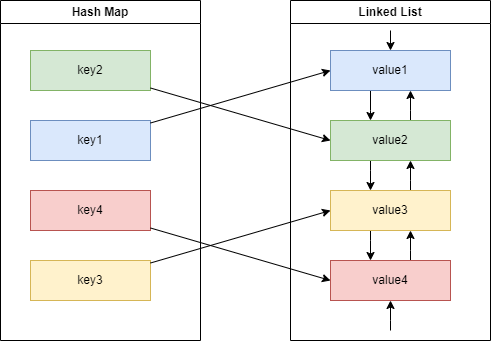

The diagram above was exported from draw.io. Its source (the exported page's mxGraphModel, read from the mxfile embedded in the PNG):
<mxGraphModel dx="1195" dy="697" grid="1" gridSize="10" guides="1" tooltips="1" connect="1" arrows="1" fold="1" page="1" pageScale="1" pageWidth="850" pageHeight="1100" math="0" shadow="0">
  <root>
    <mxCell id="0" />
    <mxCell id="1" parent="0" />
    <mxCell id="LAqFan07V3JnH5XPvQLk-2" value="Linked List" style="swimlane;whiteSpace=wrap;html=1;" vertex="1" parent="1">
      <mxGeometry x="370" y="150" width="200" height="340" as="geometry" />
    </mxCell>
    <mxCell id="LAqFan07V3JnH5XPvQLk-7" value="" style="edgeStyle=orthogonalEdgeStyle;rounded=0;orthogonalLoop=1;jettySize=auto;html=1;" edge="1" parent="LAqFan07V3JnH5XPvQLk-2" source="LAqFan07V3JnH5XPvQLk-5" target="LAqFan07V3JnH5XPvQLk-6">
      <mxGeometry relative="1" as="geometry">
        <Array as="points">
          <mxPoint x="80" y="110" />
          <mxPoint x="80" y="110" />
        </Array>
      </mxGeometry>
    </mxCell>
    <mxCell id="LAqFan07V3JnH5XPvQLk-16" style="edgeStyle=orthogonalEdgeStyle;rounded=0;orthogonalLoop=1;jettySize=auto;html=1;endArrow=none;endFill=0;startArrow=classic;startFill=1;" edge="1" parent="LAqFan07V3JnH5XPvQLk-2" source="LAqFan07V3JnH5XPvQLk-5">
      <mxGeometry relative="1" as="geometry">
        <mxPoint x="100" y="30" as="targetPoint" />
      </mxGeometry>
    </mxCell>
    <mxCell id="LAqFan07V3JnH5XPvQLk-5" value="value1" style="rounded=0;whiteSpace=wrap;html=1;fillColor=#dae8fc;strokeColor=#6c8ebf;" vertex="1" parent="LAqFan07V3JnH5XPvQLk-2">
      <mxGeometry x="40" y="50" width="120" height="40" as="geometry" />
    </mxCell>
    <mxCell id="LAqFan07V3JnH5XPvQLk-9" value="" style="edgeStyle=orthogonalEdgeStyle;rounded=0;orthogonalLoop=1;jettySize=auto;html=1;" edge="1" parent="LAqFan07V3JnH5XPvQLk-2" source="LAqFan07V3JnH5XPvQLk-6" target="LAqFan07V3JnH5XPvQLk-8">
      <mxGeometry relative="1" as="geometry">
        <Array as="points">
          <mxPoint x="80" y="170" />
          <mxPoint x="80" y="170" />
        </Array>
      </mxGeometry>
    </mxCell>
    <mxCell id="LAqFan07V3JnH5XPvQLk-14" value="" style="edgeStyle=orthogonalEdgeStyle;rounded=0;orthogonalLoop=1;jettySize=auto;html=1;" edge="1" parent="LAqFan07V3JnH5XPvQLk-2" source="LAqFan07V3JnH5XPvQLk-6" target="LAqFan07V3JnH5XPvQLk-5">
      <mxGeometry relative="1" as="geometry">
        <Array as="points">
          <mxPoint x="120" y="110" />
          <mxPoint x="120" y="110" />
        </Array>
      </mxGeometry>
    </mxCell>
    <mxCell id="LAqFan07V3JnH5XPvQLk-6" value="value2" style="rounded=0;whiteSpace=wrap;html=1;fillColor=#d5e8d4;strokeColor=#82b366;" vertex="1" parent="LAqFan07V3JnH5XPvQLk-2">
      <mxGeometry x="40" y="120" width="120" height="40" as="geometry" />
    </mxCell>
    <mxCell id="LAqFan07V3JnH5XPvQLk-11" value="" style="edgeStyle=orthogonalEdgeStyle;rounded=0;orthogonalLoop=1;jettySize=auto;html=1;" edge="1" parent="LAqFan07V3JnH5XPvQLk-2" source="LAqFan07V3JnH5XPvQLk-8" target="LAqFan07V3JnH5XPvQLk-10">
      <mxGeometry relative="1" as="geometry">
        <Array as="points">
          <mxPoint x="80" y="240" />
          <mxPoint x="80" y="240" />
        </Array>
      </mxGeometry>
    </mxCell>
    <mxCell id="LAqFan07V3JnH5XPvQLk-13" value="" style="edgeStyle=orthogonalEdgeStyle;rounded=0;orthogonalLoop=1;jettySize=auto;html=1;" edge="1" parent="LAqFan07V3JnH5XPvQLk-2" source="LAqFan07V3JnH5XPvQLk-8" target="LAqFan07V3JnH5XPvQLk-6">
      <mxGeometry relative="1" as="geometry">
        <Array as="points">
          <mxPoint x="120" y="180" />
          <mxPoint x="120" y="180" />
        </Array>
      </mxGeometry>
    </mxCell>
    <mxCell id="LAqFan07V3JnH5XPvQLk-8" value="value3" style="rounded=0;whiteSpace=wrap;html=1;fillColor=#fff2cc;strokeColor=#d6b656;" vertex="1" parent="LAqFan07V3JnH5XPvQLk-2">
      <mxGeometry x="40" y="190" width="120" height="40" as="geometry" />
    </mxCell>
    <mxCell id="LAqFan07V3JnH5XPvQLk-12" value="" style="edgeStyle=orthogonalEdgeStyle;rounded=0;orthogonalLoop=1;jettySize=auto;html=1;" edge="1" parent="LAqFan07V3JnH5XPvQLk-2" source="LAqFan07V3JnH5XPvQLk-10" target="LAqFan07V3JnH5XPvQLk-8">
      <mxGeometry relative="1" as="geometry">
        <Array as="points">
          <mxPoint x="120" y="250" />
          <mxPoint x="120" y="250" />
        </Array>
      </mxGeometry>
    </mxCell>
    <mxCell id="LAqFan07V3JnH5XPvQLk-15" style="edgeStyle=orthogonalEdgeStyle;rounded=0;orthogonalLoop=1;jettySize=auto;html=1;endArrow=none;endFill=0;startArrow=classic;startFill=1;" edge="1" parent="LAqFan07V3JnH5XPvQLk-2" source="LAqFan07V3JnH5XPvQLk-10">
      <mxGeometry relative="1" as="geometry">
        <mxPoint x="100" y="330.0000000000001" as="targetPoint" />
      </mxGeometry>
    </mxCell>
    <mxCell id="LAqFan07V3JnH5XPvQLk-10" value="value4" style="rounded=0;whiteSpace=wrap;html=1;fillColor=#f8cecc;strokeColor=#b85450;" vertex="1" parent="LAqFan07V3JnH5XPvQLk-2">
      <mxGeometry x="40" y="260" width="120" height="40" as="geometry" />
    </mxCell>
    <mxCell id="LAqFan07V3JnH5XPvQLk-3" value="Hash Map" style="swimlane;whiteSpace=wrap;html=1;" vertex="1" parent="1">
      <mxGeometry x="80" y="150" width="200" height="340" as="geometry" />
    </mxCell>
    <mxCell id="LAqFan07V3JnH5XPvQLk-17" value="key2" style="rounded=0;whiteSpace=wrap;html=1;fillColor=#d5e8d4;strokeColor=#82b366;" vertex="1" parent="LAqFan07V3JnH5XPvQLk-3">
      <mxGeometry x="30" y="50" width="120" height="40" as="geometry" />
    </mxCell>
    <mxCell id="LAqFan07V3JnH5XPvQLk-18" value="key1" style="rounded=0;whiteSpace=wrap;html=1;fillColor=#dae8fc;strokeColor=#6c8ebf;" vertex="1" parent="LAqFan07V3JnH5XPvQLk-3">
      <mxGeometry x="30" y="120" width="120" height="40" as="geometry" />
    </mxCell>
    <mxCell id="LAqFan07V3JnH5XPvQLk-19" value="key4" style="rounded=0;whiteSpace=wrap;html=1;fillColor=#f8cecc;strokeColor=#b85450;" vertex="1" parent="LAqFan07V3JnH5XPvQLk-3">
      <mxGeometry x="30" y="190" width="120" height="40" as="geometry" />
    </mxCell>
    <mxCell id="LAqFan07V3JnH5XPvQLk-20" value="key3" style="rounded=0;whiteSpace=wrap;html=1;fillColor=#fff2cc;strokeColor=#d6b656;" vertex="1" parent="LAqFan07V3JnH5XPvQLk-3">
      <mxGeometry x="30" y="260" width="120" height="40" as="geometry" />
    </mxCell>
    <mxCell id="LAqFan07V3JnH5XPvQLk-21" style="rounded=0;orthogonalLoop=1;jettySize=auto;html=1;entryX=0;entryY=0.5;entryDx=0;entryDy=0;" edge="1" parent="1" source="LAqFan07V3JnH5XPvQLk-20" target="LAqFan07V3JnH5XPvQLk-8">
      <mxGeometry relative="1" as="geometry" />
    </mxCell>
    <mxCell id="LAqFan07V3JnH5XPvQLk-22" style="rounded=0;orthogonalLoop=1;jettySize=auto;html=1;entryX=0;entryY=0.5;entryDx=0;entryDy=0;" edge="1" parent="1" source="LAqFan07V3JnH5XPvQLk-19" target="LAqFan07V3JnH5XPvQLk-10">
      <mxGeometry relative="1" as="geometry" />
    </mxCell>
    <mxCell id="LAqFan07V3JnH5XPvQLk-23" style="rounded=0;orthogonalLoop=1;jettySize=auto;html=1;entryX=0;entryY=0.5;entryDx=0;entryDy=0;" edge="1" parent="1" source="LAqFan07V3JnH5XPvQLk-18" target="LAqFan07V3JnH5XPvQLk-5">
      <mxGeometry relative="1" as="geometry" />
    </mxCell>
    <mxCell id="LAqFan07V3JnH5XPvQLk-24" style="rounded=0;orthogonalLoop=1;jettySize=auto;html=1;entryX=0;entryY=0.5;entryDx=0;entryDy=0;" edge="1" parent="1" source="LAqFan07V3JnH5XPvQLk-17" target="LAqFan07V3JnH5XPvQLk-6">
      <mxGeometry relative="1" as="geometry" />
    </mxCell>
  </root>
</mxGraphModel>